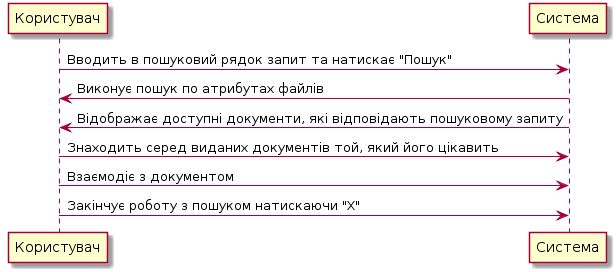

The diagram above was rendered by PlantUML. Its source (embedded in the PNG):
@startuml
Користувач -> Система: Вводить в пошуковий рядок запит та натискає "Пошук"
Користувач <- Система: Виконує пошук по атрибутах файлів 
Користувач <- Система: Відображає доступні документи, які відповідають пошуковому запиту
Користувач -> Система: Знаходить серед виданих документів той, який його цікавить
Користувач -> Система: Взаємодіє з документом
Користувач -> Система: Закінчує роботу з пошуком натискаючи "Х"
@enduml